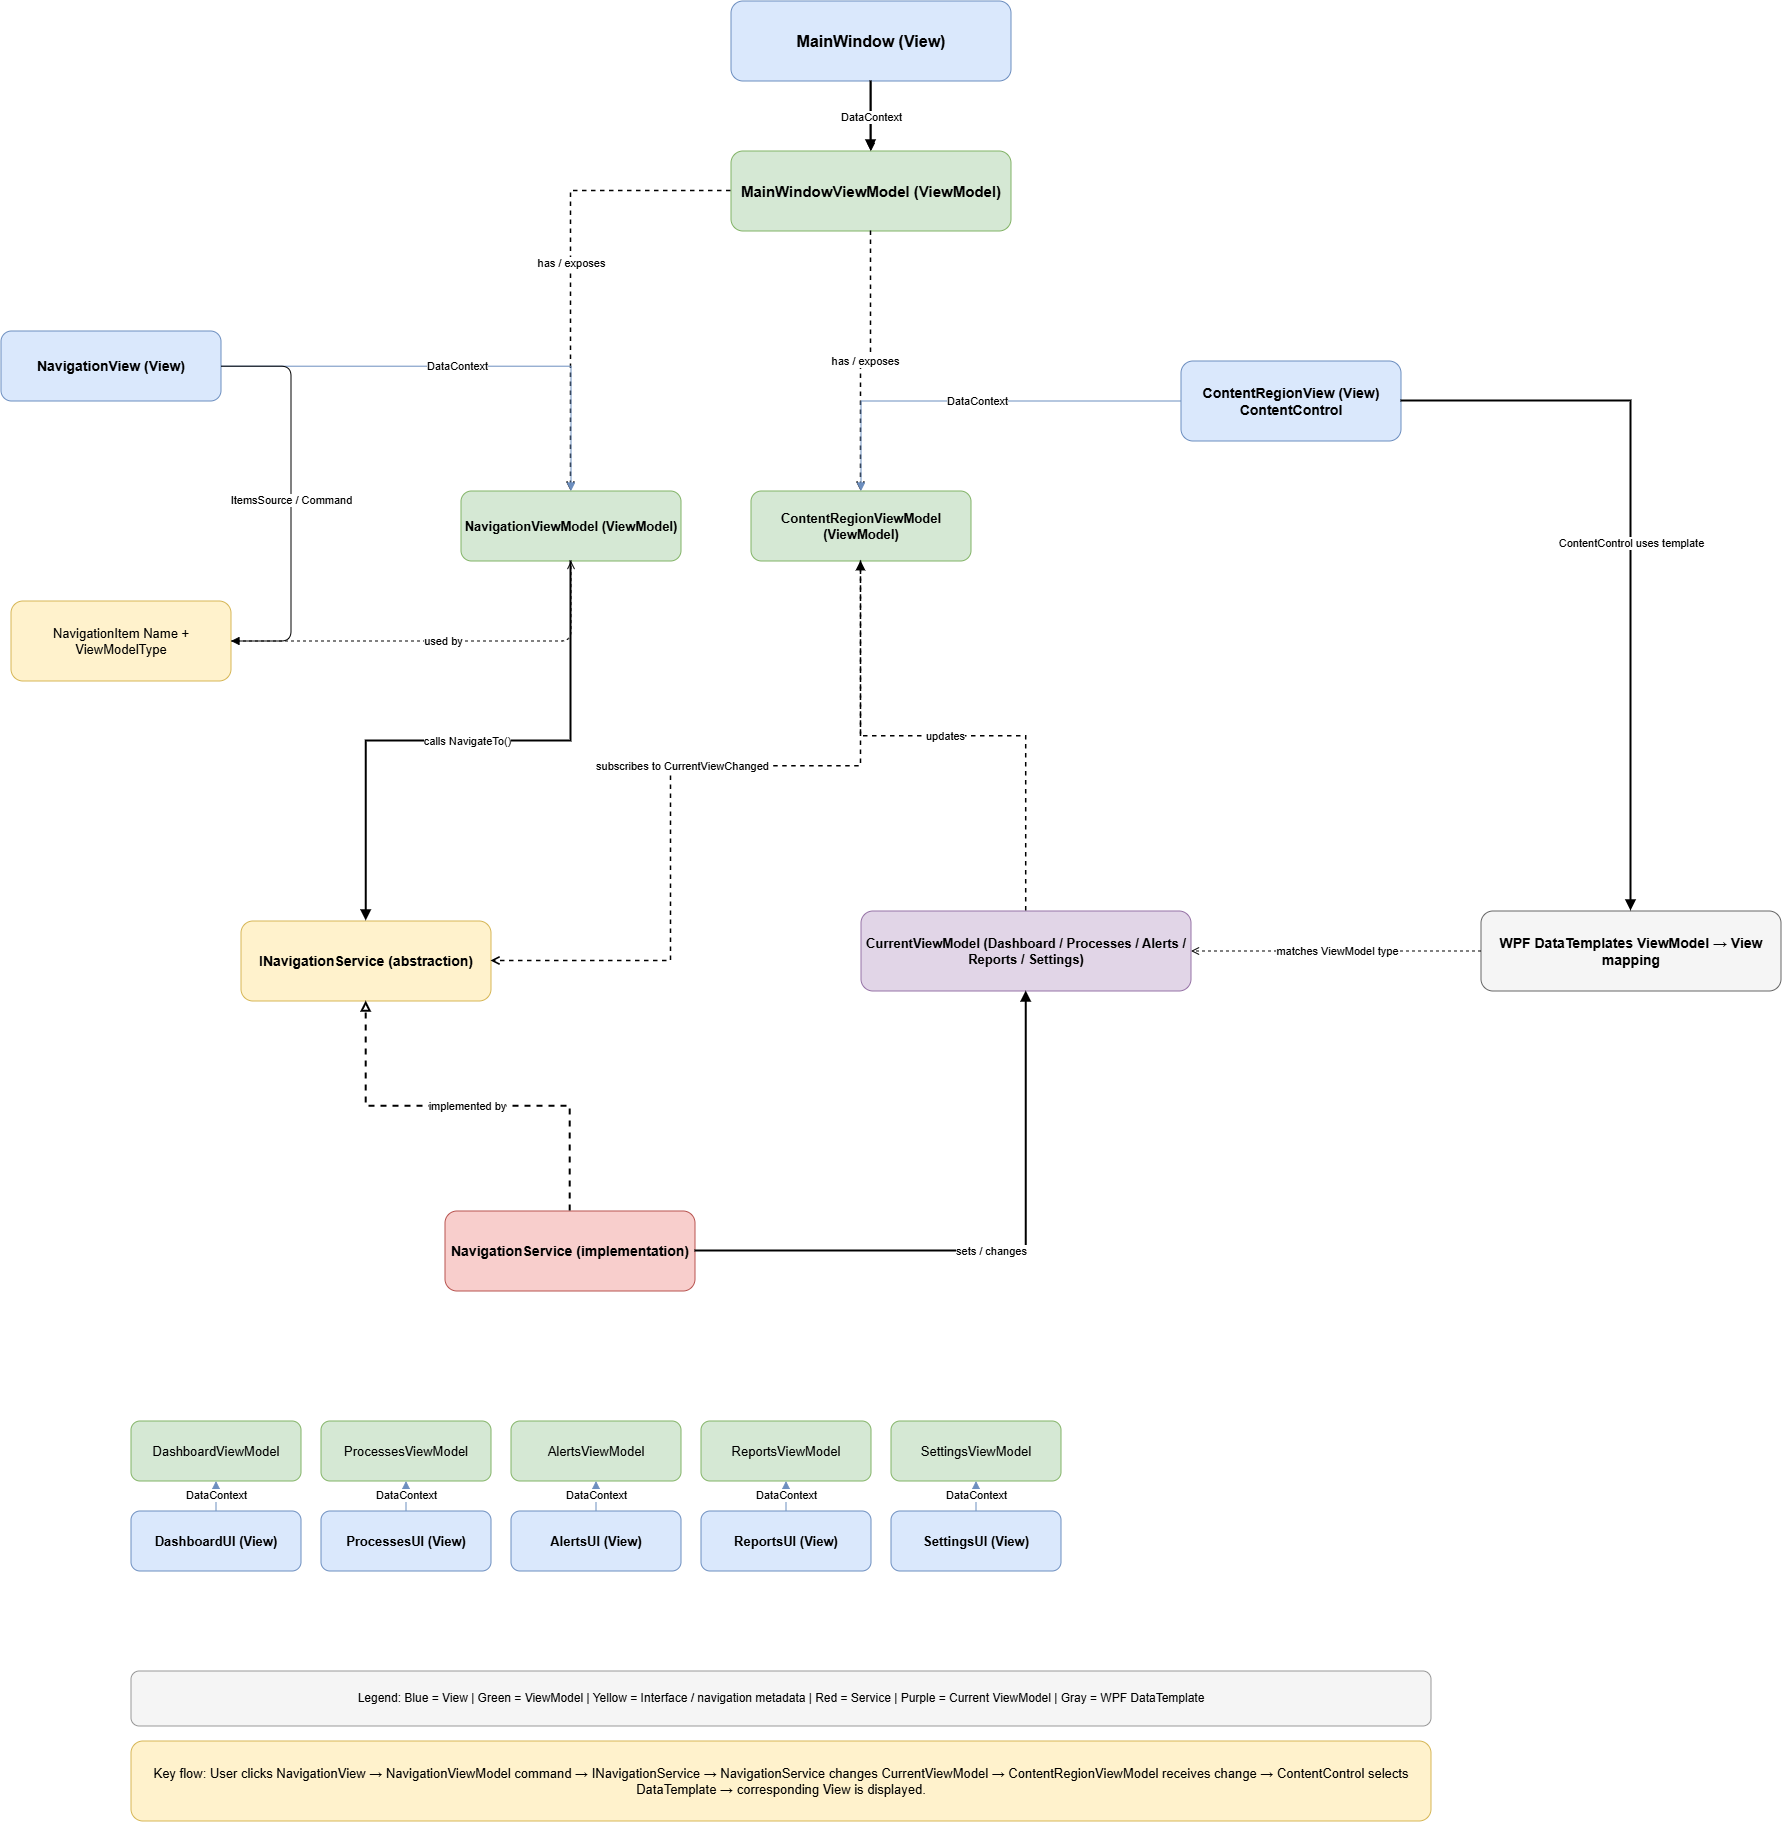

The diagram above was exported from draw.io. Its source (the exported page's mxGraphModel, read from the mxfile embedded in the PNG):
<mxGraphModel dx="3888" dy="1856" grid="1" gridSize="10" guides="1" tooltips="1" connect="1" arrows="1" fold="1" page="1" pageScale="1" pageWidth="3300" pageHeight="4681" math="0" shadow="0">
  <root>
    <mxCell id="0" />
    <mxCell id="1" parent="0" />
    <mxCell id="AQu_YrDqeqDvLqd1712p-2" edge="1" parent="1" source="mainWindow" style="edgeStyle=orthogonalEdgeStyle;rounded=0;orthogonalLoop=1;jettySize=auto;html=1;" target="mainVm" value="">
      <mxGeometry relative="1" as="geometry" />
    </mxCell>
    <mxCell id="mainWindow" parent="1" style="rounded=1;whiteSpace=wrap;html=1;fillColor=#dae8fc;strokeColor=#6c8ebf;fontStyle=1;fontSize=16;" value="MainWindow (View)" vertex="1">
      <mxGeometry height="80" width="280" x="1540" y="920" as="geometry" />
    </mxCell>
    <mxCell id="mainVm" parent="1" style="rounded=1;whiteSpace=wrap;html=1;fillColor=#d5e8d4;strokeColor=#82b366;fontStyle=1;fontSize=15;" value="MainWindowViewModel (ViewModel)" vertex="1">
      <mxGeometry height="80" width="280" x="1540" y="1070" as="geometry" />
    </mxCell>
    <mxCell id="mainDataContext" edge="1" parent="1" source="mainWindow" style="edgeStyle=orthogonalEdgeStyle;rounded=0;orthogonalLoop=1;jettySize=auto;html=1;endArrow=block;endFill=1;strokeWidth=2;" target="mainVm" value="DataContext">
      <mxGeometry relative="1" as="geometry" />
    </mxCell>
    <mxCell id="navView" parent="1" style="rounded=1;whiteSpace=wrap;html=1;fillColor=#dae8fc;strokeColor=#6c8ebf;fontStyle=1;fontSize=14;" value="NavigationView (View)" vertex="1">
      <mxGeometry height="70" width="220" x="810" y="1250" as="geometry" />
    </mxCell>
    <mxCell id="navVm" parent="1" style="rounded=1;whiteSpace=wrap;html=1;fillColor=#d5e8d4;strokeColor=#82b366;fontStyle=1;fontSize=13;" value="NavigationViewModel (ViewModel)" vertex="1">
      <mxGeometry height="70" width="220" x="1270" y="1410" as="geometry" />
    </mxCell>
    <mxCell id="contentView" parent="1" style="rounded=1;whiteSpace=wrap;html=1;fillColor=#dae8fc;strokeColor=#6c8ebf;fontStyle=1;fontSize=14;" value="ContentRegionView (View) ContentControl" vertex="1">
      <mxGeometry height="80" width="220" x="1990" y="1280" as="geometry" />
    </mxCell>
    <mxCell id="contentVm" parent="1" style="rounded=1;whiteSpace=wrap;html=1;fillColor=#d5e8d4;strokeColor=#82b366;fontStyle=1;fontSize=13;" value="ContentRegionViewModel (ViewModel)" vertex="1">
      <mxGeometry height="70" width="220" x="1560" y="1410" as="geometry" />
    </mxCell>
    <mxCell id="mainNav" edge="1" parent="1" source="mainVm" style="edgeStyle=orthogonalEdgeStyle;rounded=0;html=1;dashed=1;endArrow=open;strokeWidth=1.5;" target="navVm" value="has / exposes">
      <mxGeometry relative="1" as="geometry" />
    </mxCell>
    <mxCell id="mainContent" edge="1" parent="1" source="mainVm" style="edgeStyle=orthogonalEdgeStyle;rounded=0;html=1;dashed=1;endArrow=open;strokeWidth=1.5;" target="contentVm" value="has / exposes">
      <mxGeometry relative="1" as="geometry" />
    </mxCell>
    <mxCell id="navDc" edge="1" parent="1" source="navView" style="edgeStyle=orthogonalEdgeStyle;rounded=0;html=1;endArrow=block;endFill=1;strokeColor=#6c8ebf;" target="navVm" value="DataContext">
      <mxGeometry relative="1" as="geometry" />
    </mxCell>
    <mxCell id="contentDc" edge="1" parent="1" source="contentView" style="edgeStyle=orthogonalEdgeStyle;rounded=0;html=1;endArrow=block;endFill=1;strokeColor=#6c8ebf;" target="contentVm" value="DataContext">
      <mxGeometry relative="1" as="geometry" />
    </mxCell>
    <mxCell id="navInterface" parent="1" style="rounded=1;whiteSpace=wrap;html=1;fillColor=#fff2cc;strokeColor=#d6b656;fontStyle=1;fontSize=14;" value="INavigationService (abstraction)" vertex="1">
      <mxGeometry height="80" width="250" x="1050" y="1840" as="geometry" />
    </mxCell>
    <mxCell id="navService" parent="1" style="rounded=1;whiteSpace=wrap;html=1;fillColor=#f8cecc;strokeColor=#b85450;fontStyle=1;fontSize=14;" value="NavigationService (implementation)" vertex="1">
      <mxGeometry height="80" width="250" x="1254" y="2130" as="geometry" />
    </mxCell>
    <mxCell id="navVmToInterface" edge="1" parent="1" source="navVm" style="edgeStyle=orthogonalEdgeStyle;rounded=0;html=1;endArrow=block;endFill=1;strokeWidth=2;" target="navInterface" value="calls NavigateTo&lt;T&gt;()">
      <mxGeometry relative="1" as="geometry" />
    </mxCell>
    <mxCell id="interfaceToService" edge="1" parent="1" source="navService" style="edgeStyle=orthogonalEdgeStyle;rounded=0;html=1;dashed=1;endArrow=block;endFill=0;strokeWidth=2;" target="navInterface" value="implemented by">
      <mxGeometry relative="1" as="geometry" />
    </mxCell>
    <mxCell id="contentToInterface" edge="1" parent="1" source="contentVm" style="edgeStyle=orthogonalEdgeStyle;rounded=0;html=1;dashed=1;endArrow=open;strokeWidth=1.5;" target="navInterface" value="subscribes to CurrentViewChanged">
      <mxGeometry relative="1" as="geometry">
        <Array as="points">
          <mxPoint x="1480" y="1685" />
        </Array>
      </mxGeometry>
    </mxCell>
    <mxCell id="currentVm" parent="1" style="rounded=1;whiteSpace=wrap;html=1;fillColor=#e1d5e7;strokeColor=#9673a6;fontStyle=1;fontSize=13;" value="CurrentViewModel (Dashboard / Processes / Alerts / Reports / Settings)" vertex="1">
      <mxGeometry height="80" width="330" x="1670" y="1830" as="geometry" />
    </mxCell>
    <mxCell id="serviceCurrent" edge="1" parent="1" source="navService" style="edgeStyle=orthogonalEdgeStyle;rounded=0;html=1;endArrow=block;endFill=1;strokeWidth=2;" target="currentVm" value="sets / changes">
      <mxGeometry relative="1" as="geometry" />
    </mxCell>
    <mxCell id="currentToContent" edge="1" parent="1" source="currentVm" style="edgeStyle=orthogonalEdgeStyle;rounded=0;html=1;dashed=1;endArrow=block;endFill=1;strokeWidth=1.5;" target="contentVm" value="updates">
      <mxGeometry relative="1" as="geometry" />
    </mxCell>
    <mxCell id="dashboardVm" parent="1" style="rounded=1;whiteSpace=wrap;html=1;fillColor=#d5e8d4;strokeColor=#82b366;fontSize=13;" value="DashboardViewModel" vertex="1">
      <mxGeometry height="60" width="170" x="940" y="2340" as="geometry" />
    </mxCell>
    <mxCell id="processVm" parent="1" style="rounded=1;whiteSpace=wrap;html=1;fillColor=#d5e8d4;strokeColor=#82b366;fontSize=13;" value="ProcessesViewModel" vertex="1">
      <mxGeometry height="60" width="170" x="1130" y="2340" as="geometry" />
    </mxCell>
    <mxCell id="alertsVm" parent="1" style="rounded=1;whiteSpace=wrap;html=1;fillColor=#d5e8d4;strokeColor=#82b366;fontSize=13;" value="AlertsViewModel" vertex="1">
      <mxGeometry height="60" width="170" x="1320" y="2340" as="geometry" />
    </mxCell>
    <mxCell id="reportsVm" parent="1" style="rounded=1;whiteSpace=wrap;html=1;fillColor=#d5e8d4;strokeColor=#82b366;fontSize=13;" value="ReportsViewModel" vertex="1">
      <mxGeometry height="60" width="170" x="1510" y="2340" as="geometry" />
    </mxCell>
    <mxCell id="settingsVm" parent="1" style="rounded=1;whiteSpace=wrap;html=1;fillColor=#d5e8d4;strokeColor=#82b366;fontSize=13;" value="SettingsViewModel" vertex="1">
      <mxGeometry height="60" width="170" x="1700" y="2340" as="geometry" />
    </mxCell>
    <mxCell id="dataTemplate" parent="1" style="rounded=1;whiteSpace=wrap;html=1;fillColor=#f5f5f5;strokeColor=#666666;fontStyle=1;fontSize=14;" value="WPF DataTemplates ViewModel → View mapping" vertex="1">
      <mxGeometry height="80" width="300" x="2290" y="1830" as="geometry" />
    </mxCell>
    <mxCell id="contentToTemplate" edge="1" parent="1" source="contentView" style="edgeStyle=orthogonalEdgeStyle;rounded=0;html=1;endArrow=block;endFill=1;strokeWidth=2;" target="dataTemplate" value="ContentControl uses template">
      <mxGeometry relative="1" as="geometry" />
    </mxCell>
    <mxCell id="templateToCurrent" edge="1" parent="1" source="dataTemplate" style="edgeStyle=orthogonalEdgeStyle;rounded=0;html=1;dashed=1;endArrow=open;" target="currentVm" value="matches ViewModel type">
      <mxGeometry relative="1" as="geometry" />
    </mxCell>
    <mxCell id="dashboardView" parent="1" style="rounded=1;whiteSpace=wrap;html=1;fillColor=#dae8fc;strokeColor=#6c8ebf;fontStyle=1;fontSize=13;" value="DashboardUI (View)" vertex="1">
      <mxGeometry height="60" width="170" x="940" y="2430" as="geometry" />
    </mxCell>
    <mxCell id="processView" parent="1" style="rounded=1;whiteSpace=wrap;html=1;fillColor=#dae8fc;strokeColor=#6c8ebf;fontStyle=1;fontSize=13;" value="ProcessesUI (View)" vertex="1">
      <mxGeometry height="60" width="170" x="1130" y="2430" as="geometry" />
    </mxCell>
    <mxCell id="alertsView" parent="1" style="rounded=1;whiteSpace=wrap;html=1;fillColor=#dae8fc;strokeColor=#6c8ebf;fontStyle=1;fontSize=13;" value="AlertsUI (View)" vertex="1">
      <mxGeometry height="60" width="170" x="1320" y="2430" as="geometry" />
    </mxCell>
    <mxCell id="reportsView" parent="1" style="rounded=1;whiteSpace=wrap;html=1;fillColor=#dae8fc;strokeColor=#6c8ebf;fontStyle=1;fontSize=13;" value="ReportsUI (View)" vertex="1">
      <mxGeometry height="60" width="170" x="1510" y="2430" as="geometry" />
    </mxCell>
    <mxCell id="settingsView" parent="1" style="rounded=1;whiteSpace=wrap;html=1;fillColor=#dae8fc;strokeColor=#6c8ebf;fontStyle=1;fontSize=13;" value="SettingsUI (View)" vertex="1">
      <mxGeometry height="60" width="170" x="1700" y="2430" as="geometry" />
    </mxCell>
    <mxCell id="dv" edge="1" parent="1" source="dashboardView" style="edgeStyle=orthogonalEdgeStyle;html=1;endArrow=block;endFill=1;strokeColor=#6c8ebf;" target="dashboardVm" value="DataContext">
      <mxGeometry relative="1" as="geometry" />
    </mxCell>
    <mxCell id="pv" edge="1" parent="1" source="processView" style="edgeStyle=orthogonalEdgeStyle;html=1;endArrow=block;endFill=1;strokeColor=#6c8ebf;" target="processVm" value="DataContext">
      <mxGeometry relative="1" as="geometry" />
    </mxCell>
    <mxCell id="av" edge="1" parent="1" source="alertsView" style="edgeStyle=orthogonalEdgeStyle;html=1;endArrow=block;endFill=1;strokeColor=#6c8ebf;" target="alertsVm" value="DataContext">
      <mxGeometry relative="1" as="geometry" />
    </mxCell>
    <mxCell id="rv" edge="1" parent="1" source="reportsView" style="edgeStyle=orthogonalEdgeStyle;html=1;endArrow=block;endFill=1;strokeColor=#6c8ebf;" target="reportsVm" value="DataContext">
      <mxGeometry relative="1" as="geometry" />
    </mxCell>
    <mxCell id="sv" edge="1" parent="1" source="settingsView" style="edgeStyle=orthogonalEdgeStyle;html=1;endArrow=block;endFill=1;strokeColor=#6c8ebf;" target="settingsVm" value="DataContext">
      <mxGeometry relative="1" as="geometry" />
    </mxCell>
    <mxCell id="navItem" parent="1" style="rounded=1;whiteSpace=wrap;html=1;fillColor=#fff2cc;strokeColor=#d6b656;fontSize=13;" value="NavigationItem Name + ViewModelType" vertex="1">
      <mxGeometry height="80" width="220" x="820" y="1520" as="geometry" />
    </mxCell>
    <mxCell id="navViewItem" edge="1" parent="1" source="navView" style="edgeStyle=orthogonalEdgeStyle;html=1;endArrow=block;endFill=1;" target="navItem" value="ItemsSource / Command">
      <mxGeometry relative="1" as="geometry">
        <Array as="points">
          <mxPoint x="1100" y="1285" />
        </Array>
        <mxPoint x="1510" y="1240" as="sourcePoint" />
        <mxPoint x="1120" y="1725" as="targetPoint" />
      </mxGeometry>
    </mxCell>
    <mxCell id="itemToNavVm" edge="1" parent="1" source="navItem" style="edgeStyle=orthogonalEdgeStyle;html=1;dashed=1;endArrow=open;" target="navVm" value="used by">
      <mxGeometry relative="1" as="geometry" />
    </mxCell>
    <mxCell id="legend" parent="1" style="rounded=1;whiteSpace=wrap;html=1;fillColor=#f5f5f5;strokeColor=#999999;fontSize=12;" value="Legend:  Blue = View   |   Green = ViewModel   |   Yellow = Interface / navigation metadata   |   Red = Service   |   Purple = Current ViewModel   |   Gray = WPF DataTemplate" vertex="1">
      <mxGeometry height="55" width="1300" x="940" y="2590" as="geometry" />
    </mxCell>
    <mxCell id="note" parent="1" style="rounded=1;whiteSpace=wrap;html=1;fillColor=#fff2cc;strokeColor=#d6b656;fontSize=13;" value="Key flow: User clicks NavigationView → NavigationViewModel command → INavigationService → NavigationService changes CurrentViewModel → ContentRegionViewModel receives change → ContentControl selects DataTemplate → corresponding View is displayed." vertex="1">
      <mxGeometry height="80" width="1300" x="940" y="2660" as="geometry" />
    </mxCell>
  </root>
</mxGraphModel>